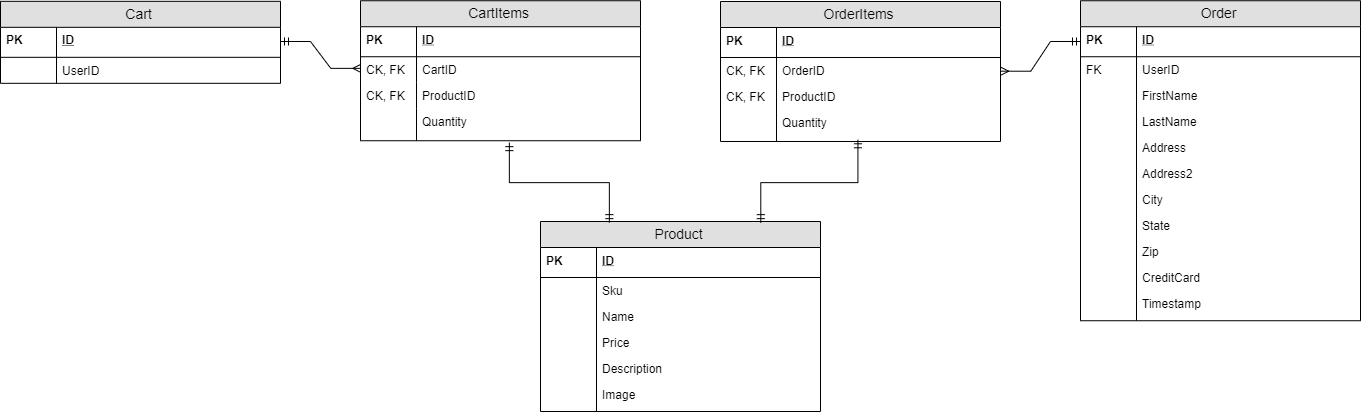

The diagram above was exported from draw.io. Its source (the exported page's mxGraphModel, read from the mxfile embedded in the PNG):
<mxGraphModel dx="2194" dy="2916" grid="1" gridSize="10" guides="1" tooltips="1" connect="1" arrows="1" fold="1" page="1" pageScale="1" pageWidth="1100" pageHeight="850" math="0" shadow="0">
  <root>
    <mxCell id="0" />
    <mxCell id="1" parent="0" />
    <mxCell id="2" value="CartItems" style="swimlane;fontStyle=0;childLayout=stackLayout;horizontal=1;startSize=26;fillColor=#e0e0e0;horizontalStack=0;resizeParent=1;resizeParentMax=0;resizeLast=0;collapsible=1;marginBottom=0;swimlaneFillColor=#ffffff;align=center;fontSize=14;" vertex="1" parent="1">
      <mxGeometry x="400" y="-0.7600000000000051" width="280" height="140" as="geometry" />
    </mxCell>
    <mxCell id="3" value="ID" style="shape=partialRectangle;top=0;left=0;right=0;bottom=1;align=left;verticalAlign=middle;fillColor=none;spacingLeft=60;spacingRight=4;overflow=hidden;rotatable=0;points=[[0,0.5],[1,0.5]];portConstraint=eastwest;dropTarget=0;fontStyle=5;fontSize=12;" vertex="1" parent="2">
      <mxGeometry y="26" width="280" height="30" as="geometry" />
    </mxCell>
    <mxCell id="4" value="PK" style="shape=partialRectangle;fontStyle=1;top=0;left=0;bottom=0;fillColor=none;align=left;verticalAlign=middle;spacingLeft=4;spacingRight=4;overflow=hidden;rotatable=0;points=[];portConstraint=eastwest;part=1;fontSize=12;" vertex="1" connectable="0" parent="3">
      <mxGeometry width="56" height="30" as="geometry" />
    </mxCell>
    <mxCell id="5" value="CartID" style="shape=partialRectangle;top=0;left=0;right=0;bottom=0;align=left;verticalAlign=top;fillColor=none;spacingLeft=60;spacingRight=4;overflow=hidden;rotatable=0;points=[[0,0.5],[1,0.5]];portConstraint=eastwest;dropTarget=0;fontSize=12;" vertex="1" parent="2">
      <mxGeometry y="56" width="280" height="26" as="geometry" />
    </mxCell>
    <mxCell id="6" value="CK, FK" style="shape=partialRectangle;top=0;left=0;bottom=0;fillColor=none;align=left;verticalAlign=top;spacingLeft=4;spacingRight=4;overflow=hidden;rotatable=0;points=[];portConstraint=eastwest;part=1;fontSize=12;" vertex="1" connectable="0" parent="5">
      <mxGeometry width="56" height="26" as="geometry" />
    </mxCell>
    <mxCell id="7" value="ProductID" style="shape=partialRectangle;top=0;left=0;right=0;bottom=0;align=left;verticalAlign=top;fillColor=none;spacingLeft=60;spacingRight=4;overflow=hidden;rotatable=0;points=[[0,0.5],[1,0.5]];portConstraint=eastwest;dropTarget=0;fontSize=12;" vertex="1" parent="2">
      <mxGeometry y="82" width="280" height="26" as="geometry" />
    </mxCell>
    <mxCell id="8" value="CK, FK" style="shape=partialRectangle;top=0;left=0;bottom=0;fillColor=none;align=left;verticalAlign=top;spacingLeft=4;spacingRight=4;overflow=hidden;rotatable=0;points=[];portConstraint=eastwest;part=1;fontSize=12;" vertex="1" connectable="0" parent="7">
      <mxGeometry width="56" height="26" as="geometry" />
    </mxCell>
    <mxCell id="9" value="Quantity" style="shape=partialRectangle;top=0;left=0;right=0;bottom=0;align=left;verticalAlign=top;fillColor=none;spacingLeft=60;spacingRight=4;overflow=hidden;rotatable=0;points=[[0,0.5],[1,0.5]];portConstraint=eastwest;dropTarget=0;fontSize=12;" vertex="1" parent="2">
      <mxGeometry y="108" width="280" height="32" as="geometry" />
    </mxCell>
    <mxCell id="10" value="" style="shape=partialRectangle;top=0;left=0;bottom=0;fillColor=none;align=left;verticalAlign=top;spacingLeft=4;spacingRight=4;overflow=hidden;rotatable=0;points=[];portConstraint=eastwest;part=1;fontSize=12;" vertex="1" connectable="0" parent="9">
      <mxGeometry width="56" height="32" as="geometry" />
    </mxCell>
    <mxCell id="11" value="Cart" style="swimlane;fontStyle=0;childLayout=stackLayout;horizontal=1;startSize=26;fillColor=#e0e0e0;horizontalStack=0;resizeParent=1;resizeParentMax=0;resizeLast=0;collapsible=1;marginBottom=0;swimlaneFillColor=#ffffff;align=center;fontSize=14;" vertex="1" parent="1">
      <mxGeometry x="40" y="-0.17999999999999972" width="280" height="82" as="geometry" />
    </mxCell>
    <mxCell id="12" value="ID" style="shape=partialRectangle;top=0;left=0;right=0;bottom=1;align=left;verticalAlign=middle;fillColor=none;spacingLeft=60;spacingRight=4;overflow=hidden;rotatable=0;points=[[0,0.5],[1,0.5]];portConstraint=eastwest;dropTarget=0;fontStyle=5;fontSize=12;" vertex="1" parent="11">
      <mxGeometry y="26" width="280" height="30" as="geometry" />
    </mxCell>
    <mxCell id="13" value="PK" style="shape=partialRectangle;fontStyle=1;top=0;left=0;bottom=0;fillColor=none;align=left;verticalAlign=middle;spacingLeft=4;spacingRight=4;overflow=hidden;rotatable=0;points=[];portConstraint=eastwest;part=1;fontSize=12;" vertex="1" connectable="0" parent="12">
      <mxGeometry width="56" height="30" as="geometry" />
    </mxCell>
    <mxCell id="14" value="UserID" style="shape=partialRectangle;top=0;left=0;right=0;bottom=0;align=left;verticalAlign=top;fillColor=none;spacingLeft=60;spacingRight=4;overflow=hidden;rotatable=0;points=[[0,0.5],[1,0.5]];portConstraint=eastwest;dropTarget=0;fontSize=12;" vertex="1" parent="11">
      <mxGeometry y="56" width="280" height="26" as="geometry" />
    </mxCell>
    <mxCell id="15" value="" style="shape=partialRectangle;top=0;left=0;bottom=0;fillColor=none;align=left;verticalAlign=top;spacingLeft=4;spacingRight=4;overflow=hidden;rotatable=0;points=[];portConstraint=eastwest;part=1;fontSize=12;" vertex="1" connectable="0" parent="14">
      <mxGeometry width="56" height="26" as="geometry" />
    </mxCell>
    <mxCell id="16" value="Product" style="swimlane;fontStyle=0;childLayout=stackLayout;horizontal=1;startSize=26;fillColor=#e0e0e0;horizontalStack=0;resizeParent=1;resizeParentMax=0;resizeLast=0;collapsible=1;marginBottom=0;swimlaneFillColor=#ffffff;align=center;fontSize=14;" vertex="1" parent="1">
      <mxGeometry x="580" y="220" width="280" height="190" as="geometry" />
    </mxCell>
    <mxCell id="17" value="ID" style="shape=partialRectangle;top=0;left=0;right=0;bottom=1;align=left;verticalAlign=middle;fillColor=none;spacingLeft=60;spacingRight=4;overflow=hidden;rotatable=0;points=[[0,0.5],[1,0.5]];portConstraint=eastwest;dropTarget=0;fontStyle=5;fontSize=12;" vertex="1" parent="16">
      <mxGeometry y="26" width="280" height="30" as="geometry" />
    </mxCell>
    <mxCell id="18" value="PK" style="shape=partialRectangle;fontStyle=1;top=0;left=0;bottom=0;fillColor=none;align=left;verticalAlign=middle;spacingLeft=4;spacingRight=4;overflow=hidden;rotatable=0;points=[];portConstraint=eastwest;part=1;fontSize=12;" vertex="1" connectable="0" parent="17">
      <mxGeometry width="56" height="30" as="geometry" />
    </mxCell>
    <mxCell id="19" value="Sku" style="shape=partialRectangle;top=0;left=0;right=0;bottom=0;align=left;verticalAlign=top;fillColor=none;spacingLeft=60;spacingRight=4;overflow=hidden;rotatable=0;points=[[0,0.5],[1,0.5]];portConstraint=eastwest;dropTarget=0;fontSize=12;" vertex="1" parent="16">
      <mxGeometry y="56" width="280" height="134" as="geometry" />
    </mxCell>
    <mxCell id="20" value="" style="shape=partialRectangle;top=0;left=0;bottom=0;fillColor=none;align=left;verticalAlign=top;spacingLeft=4;spacingRight=4;overflow=hidden;rotatable=0;points=[];portConstraint=eastwest;part=1;fontSize=12;" vertex="1" connectable="0" parent="19">
      <mxGeometry width="56" height="134" as="geometry" />
    </mxCell>
    <mxCell id="21" value="Name" style="shape=partialRectangle;top=0;left=0;right=0;bottom=0;align=left;verticalAlign=top;fillColor=none;spacingLeft=60;spacingRight=4;overflow=hidden;rotatable=0;points=[[0,0.5],[1,0.5]];portConstraint=eastwest;dropTarget=0;fontSize=12;" vertex="1" parent="1">
      <mxGeometry x="580" y="302" width="280" height="26" as="geometry" />
    </mxCell>
    <mxCell id="22" value="" style="shape=partialRectangle;top=0;left=0;bottom=0;fillColor=none;align=left;verticalAlign=top;spacingLeft=4;spacingRight=4;overflow=hidden;rotatable=0;points=[];portConstraint=eastwest;part=1;fontSize=12;" vertex="1" connectable="0" parent="21">
      <mxGeometry width="56" height="26" as="geometry" />
    </mxCell>
    <mxCell id="23" value="Price" style="shape=partialRectangle;top=0;left=0;right=0;bottom=0;align=left;verticalAlign=top;fillColor=none;spacingLeft=60;spacingRight=4;overflow=hidden;rotatable=0;points=[[0,0.5],[1,0.5]];portConstraint=eastwest;dropTarget=0;fontSize=12;" vertex="1" parent="1">
      <mxGeometry x="580" y="328" width="280" height="26" as="geometry" />
    </mxCell>
    <mxCell id="24" value="" style="shape=partialRectangle;top=0;left=0;bottom=0;fillColor=none;align=left;verticalAlign=top;spacingLeft=4;spacingRight=4;overflow=hidden;rotatable=0;points=[];portConstraint=eastwest;part=1;fontSize=12;" vertex="1" connectable="0" parent="23">
      <mxGeometry width="56" height="26" as="geometry" />
    </mxCell>
    <mxCell id="25" value="Description" style="shape=partialRectangle;top=0;left=0;right=0;bottom=0;align=left;verticalAlign=top;fillColor=none;spacingLeft=60;spacingRight=4;overflow=hidden;rotatable=0;points=[[0,0.5],[1,0.5]];portConstraint=eastwest;dropTarget=0;fontSize=12;" vertex="1" parent="1">
      <mxGeometry x="580" y="354" width="280" height="26" as="geometry" />
    </mxCell>
    <mxCell id="26" value="" style="shape=partialRectangle;top=0;left=0;bottom=0;fillColor=none;align=left;verticalAlign=top;spacingLeft=4;spacingRight=4;overflow=hidden;rotatable=0;points=[];portConstraint=eastwest;part=1;fontSize=12;" vertex="1" connectable="0" parent="25">
      <mxGeometry width="56" height="26" as="geometry" />
    </mxCell>
    <mxCell id="27" value="Image" style="shape=partialRectangle;top=0;left=0;right=0;bottom=0;align=left;verticalAlign=top;fillColor=none;spacingLeft=60;spacingRight=4;overflow=hidden;rotatable=0;points=[[0,0.5],[1,0.5]];portConstraint=eastwest;dropTarget=0;fontSize=12;" vertex="1" parent="1">
      <mxGeometry x="580" y="380" width="280" height="26" as="geometry" />
    </mxCell>
    <mxCell id="28" value="" style="shape=partialRectangle;top=0;left=0;bottom=0;fillColor=none;align=left;verticalAlign=top;spacingLeft=4;spacingRight=4;overflow=hidden;rotatable=0;points=[];portConstraint=eastwest;part=1;fontSize=12;" vertex="1" connectable="0" parent="27">
      <mxGeometry width="56" height="26" as="geometry" />
    </mxCell>
    <mxCell id="29" value="Order" style="swimlane;fontStyle=0;childLayout=stackLayout;horizontal=1;startSize=26;fillColor=#e0e0e0;horizontalStack=0;resizeParent=1;resizeParentMax=0;resizeLast=0;collapsible=1;marginBottom=0;swimlaneFillColor=#ffffff;align=center;fontSize=14;" vertex="1" parent="1">
      <mxGeometry x="1120" y="-0.7599999999999909" width="280" height="320" as="geometry" />
    </mxCell>
    <mxCell id="30" value="ID" style="shape=partialRectangle;top=0;left=0;right=0;bottom=1;align=left;verticalAlign=middle;fillColor=none;spacingLeft=60;spacingRight=4;overflow=hidden;rotatable=0;points=[[0,0.5],[1,0.5]];portConstraint=eastwest;dropTarget=0;fontStyle=5;fontSize=12;" vertex="1" parent="29">
      <mxGeometry y="26" width="280" height="30" as="geometry" />
    </mxCell>
    <mxCell id="31" value="PK" style="shape=partialRectangle;fontStyle=1;top=0;left=0;bottom=0;fillColor=none;align=left;verticalAlign=middle;spacingLeft=4;spacingRight=4;overflow=hidden;rotatable=0;points=[];portConstraint=eastwest;part=1;fontSize=12;" vertex="1" connectable="0" parent="30">
      <mxGeometry width="56" height="30" as="geometry" />
    </mxCell>
    <mxCell id="32" value="UserID" style="shape=partialRectangle;top=0;left=0;right=0;bottom=0;align=left;verticalAlign=top;fillColor=none;spacingLeft=60;spacingRight=4;overflow=hidden;rotatable=0;points=[[0,0.5],[1,0.5]];portConstraint=eastwest;dropTarget=0;fontSize=12;" vertex="1" parent="29">
      <mxGeometry y="56" width="280" height="264" as="geometry" />
    </mxCell>
    <mxCell id="33" value="FK" style="shape=partialRectangle;top=0;left=0;bottom=0;fillColor=none;align=left;verticalAlign=top;spacingLeft=4;spacingRight=4;overflow=hidden;rotatable=0;points=[];portConstraint=eastwest;part=1;fontSize=12;" vertex="1" connectable="0" parent="32">
      <mxGeometry width="56" height="264" as="geometry" />
    </mxCell>
    <mxCell id="34" value="FirstName" style="shape=partialRectangle;top=0;left=0;right=0;bottom=0;align=left;verticalAlign=top;fillColor=none;spacingLeft=60;spacingRight=4;overflow=hidden;rotatable=0;points=[[0,0.5],[1,0.5]];portConstraint=eastwest;dropTarget=0;fontSize=12;" vertex="1" parent="1">
      <mxGeometry x="1120" y="81.24000000000001" width="280" height="26" as="geometry" />
    </mxCell>
    <mxCell id="35" value="" style="shape=partialRectangle;top=0;left=0;bottom=0;fillColor=none;align=left;verticalAlign=top;spacingLeft=4;spacingRight=4;overflow=hidden;rotatable=0;points=[];portConstraint=eastwest;part=1;fontSize=12;" vertex="1" connectable="0" parent="34">
      <mxGeometry width="56" height="26" as="geometry" />
    </mxCell>
    <mxCell id="36" value="LastName" style="shape=partialRectangle;top=0;left=0;right=0;bottom=0;align=left;verticalAlign=top;fillColor=none;spacingLeft=60;spacingRight=4;overflow=hidden;rotatable=0;points=[[0,0.5],[1,0.5]];portConstraint=eastwest;dropTarget=0;fontSize=12;" vertex="1" parent="1">
      <mxGeometry x="1120" y="107.24000000000001" width="280" height="26" as="geometry" />
    </mxCell>
    <mxCell id="37" value="" style="shape=partialRectangle;top=0;left=0;bottom=0;fillColor=none;align=left;verticalAlign=top;spacingLeft=4;spacingRight=4;overflow=hidden;rotatable=0;points=[];portConstraint=eastwest;part=1;fontSize=12;" vertex="1" connectable="0" parent="36">
      <mxGeometry width="56" height="26" as="geometry" />
    </mxCell>
    <mxCell id="38" value="Address" style="shape=partialRectangle;top=0;left=0;right=0;bottom=0;align=left;verticalAlign=top;fillColor=none;spacingLeft=60;spacingRight=4;overflow=hidden;rotatable=0;points=[[0,0.5],[1,0.5]];portConstraint=eastwest;dropTarget=0;fontSize=12;" vertex="1" parent="1">
      <mxGeometry x="1120" y="133.24" width="280" height="26" as="geometry" />
    </mxCell>
    <mxCell id="39" value="" style="shape=partialRectangle;top=0;left=0;bottom=0;fillColor=none;align=left;verticalAlign=top;spacingLeft=4;spacingRight=4;overflow=hidden;rotatable=0;points=[];portConstraint=eastwest;part=1;fontSize=12;" vertex="1" connectable="0" parent="38">
      <mxGeometry width="56" height="26" as="geometry" />
    </mxCell>
    <mxCell id="40" value="Address2" style="shape=partialRectangle;top=0;left=0;right=0;bottom=0;align=left;verticalAlign=top;fillColor=none;spacingLeft=60;spacingRight=4;overflow=hidden;rotatable=0;points=[[0,0.5],[1,0.5]];portConstraint=eastwest;dropTarget=0;fontSize=12;" vertex="1" parent="1">
      <mxGeometry x="1120" y="159.24" width="280" height="26" as="geometry" />
    </mxCell>
    <mxCell id="41" value="" style="shape=partialRectangle;top=0;left=0;bottom=0;fillColor=none;align=left;verticalAlign=top;spacingLeft=4;spacingRight=4;overflow=hidden;rotatable=0;points=[];portConstraint=eastwest;part=1;fontSize=12;" vertex="1" connectable="0" parent="40">
      <mxGeometry width="56" height="26" as="geometry" />
    </mxCell>
    <mxCell id="42" value="City" style="shape=partialRectangle;top=0;left=0;right=0;bottom=0;align=left;verticalAlign=top;fillColor=none;spacingLeft=60;spacingRight=4;overflow=hidden;rotatable=0;points=[[0,0.5],[1,0.5]];portConstraint=eastwest;dropTarget=0;fontSize=12;" vertex="1" parent="1">
      <mxGeometry x="1120" y="185.24" width="280" height="26" as="geometry" />
    </mxCell>
    <mxCell id="43" value="" style="shape=partialRectangle;top=0;left=0;bottom=0;fillColor=none;align=left;verticalAlign=top;spacingLeft=4;spacingRight=4;overflow=hidden;rotatable=0;points=[];portConstraint=eastwest;part=1;fontSize=12;" vertex="1" connectable="0" parent="42">
      <mxGeometry width="56" height="26" as="geometry" />
    </mxCell>
    <mxCell id="44" value="State" style="shape=partialRectangle;top=0;left=0;right=0;bottom=0;align=left;verticalAlign=top;fillColor=none;spacingLeft=60;spacingRight=4;overflow=hidden;rotatable=0;points=[[0,0.5],[1,0.5]];portConstraint=eastwest;dropTarget=0;fontSize=12;" vertex="1" parent="1">
      <mxGeometry x="1120" y="211.24" width="280" height="26" as="geometry" />
    </mxCell>
    <mxCell id="45" value="" style="shape=partialRectangle;top=0;left=0;bottom=0;fillColor=none;align=left;verticalAlign=top;spacingLeft=4;spacingRight=4;overflow=hidden;rotatable=0;points=[];portConstraint=eastwest;part=1;fontSize=12;" vertex="1" connectable="0" parent="44">
      <mxGeometry width="56" height="26" as="geometry" />
    </mxCell>
    <mxCell id="46" value="Zip" style="shape=partialRectangle;top=0;left=0;right=0;bottom=0;align=left;verticalAlign=top;fillColor=none;spacingLeft=60;spacingRight=4;overflow=hidden;rotatable=0;points=[[0,0.5],[1,0.5]];portConstraint=eastwest;dropTarget=0;fontSize=12;" vertex="1" parent="1">
      <mxGeometry x="1120" y="237.24" width="280" height="26" as="geometry" />
    </mxCell>
    <mxCell id="47" value="" style="shape=partialRectangle;top=0;left=0;bottom=0;fillColor=none;align=left;verticalAlign=top;spacingLeft=4;spacingRight=4;overflow=hidden;rotatable=0;points=[];portConstraint=eastwest;part=1;fontSize=12;" vertex="1" connectable="0" parent="46">
      <mxGeometry width="56" height="26" as="geometry" />
    </mxCell>
    <mxCell id="48" value="CreditCard" style="shape=partialRectangle;top=0;left=0;right=0;bottom=0;align=left;verticalAlign=top;fillColor=none;spacingLeft=60;spacingRight=4;overflow=hidden;rotatable=0;points=[[0,0.5],[1,0.5]];portConstraint=eastwest;dropTarget=0;fontSize=12;" vertex="1" parent="1">
      <mxGeometry x="1120" y="263.24" width="280" height="26" as="geometry" />
    </mxCell>
    <mxCell id="49" value="" style="shape=partialRectangle;top=0;left=0;bottom=0;fillColor=none;align=left;verticalAlign=top;spacingLeft=4;spacingRight=4;overflow=hidden;rotatable=0;points=[];portConstraint=eastwest;part=1;fontSize=12;" vertex="1" connectable="0" parent="48">
      <mxGeometry width="56" height="26" as="geometry" />
    </mxCell>
    <mxCell id="50" value="Timestamp" style="shape=partialRectangle;top=0;left=0;right=0;bottom=0;align=left;verticalAlign=top;fillColor=none;spacingLeft=60;spacingRight=4;overflow=hidden;rotatable=0;points=[[0,0.5],[1,0.5]];portConstraint=eastwest;dropTarget=0;fontSize=12;" vertex="1" parent="1">
      <mxGeometry x="1120" y="289.24" width="280" height="26" as="geometry" />
    </mxCell>
    <mxCell id="51" value="" style="shape=partialRectangle;top=0;left=0;bottom=0;fillColor=none;align=left;verticalAlign=top;spacingLeft=4;spacingRight=4;overflow=hidden;rotatable=0;points=[];portConstraint=eastwest;part=1;fontSize=12;" vertex="1" connectable="0" parent="50">
      <mxGeometry width="56" height="26" as="geometry" />
    </mxCell>
    <mxCell id="52" value="OrderItems" style="swimlane;fontStyle=0;childLayout=stackLayout;horizontal=1;startSize=26;fillColor=#e0e0e0;horizontalStack=0;resizeParent=1;resizeParentMax=0;resizeLast=0;collapsible=1;marginBottom=0;swimlaneFillColor=#ffffff;align=center;fontSize=14;" vertex="1" parent="1">
      <mxGeometry x="760" width="280" height="140" as="geometry" />
    </mxCell>
    <mxCell id="53" value="ID" style="shape=partialRectangle;top=0;left=0;right=0;bottom=1;align=left;verticalAlign=middle;fillColor=none;spacingLeft=60;spacingRight=4;overflow=hidden;rotatable=0;points=[[0,0.5],[1,0.5]];portConstraint=eastwest;dropTarget=0;fontStyle=5;fontSize=12;" vertex="1" parent="52">
      <mxGeometry y="26" width="280" height="30" as="geometry" />
    </mxCell>
    <mxCell id="54" value="PK" style="shape=partialRectangle;fontStyle=1;top=0;left=0;bottom=0;fillColor=none;align=left;verticalAlign=middle;spacingLeft=4;spacingRight=4;overflow=hidden;rotatable=0;points=[];portConstraint=eastwest;part=1;fontSize=12;" vertex="1" connectable="0" parent="53">
      <mxGeometry width="56" height="30" as="geometry" />
    </mxCell>
    <mxCell id="55" value="OrderID" style="shape=partialRectangle;top=0;left=0;right=0;bottom=0;align=left;verticalAlign=top;fillColor=none;spacingLeft=60;spacingRight=4;overflow=hidden;rotatable=0;points=[[0,0.5],[1,0.5]];portConstraint=eastwest;dropTarget=0;fontSize=12;" vertex="1" parent="52">
      <mxGeometry y="56" width="280" height="84" as="geometry" />
    </mxCell>
    <mxCell id="56" value="CK, FK" style="shape=partialRectangle;top=0;left=0;bottom=0;fillColor=none;align=left;verticalAlign=top;spacingLeft=4;spacingRight=4;overflow=hidden;rotatable=0;points=[];portConstraint=eastwest;part=1;fontSize=12;" vertex="1" connectable="0" parent="55">
      <mxGeometry width="56" height="84" as="geometry" />
    </mxCell>
    <mxCell id="57" value="ProductID" style="shape=partialRectangle;top=0;left=0;right=0;bottom=0;align=left;verticalAlign=top;fillColor=none;spacingLeft=60;spacingRight=4;overflow=hidden;rotatable=0;points=[[0,0.5],[1,0.5]];portConstraint=eastwest;dropTarget=0;fontSize=12;" vertex="1" parent="1">
      <mxGeometry x="760" y="82" width="280" height="26" as="geometry" />
    </mxCell>
    <mxCell id="58" value="CK, FK" style="shape=partialRectangle;top=0;left=0;bottom=0;fillColor=none;align=left;verticalAlign=top;spacingLeft=4;spacingRight=4;overflow=hidden;rotatable=0;points=[];portConstraint=eastwest;part=1;fontSize=12;" vertex="1" connectable="0" parent="57">
      <mxGeometry width="56" height="26" as="geometry" />
    </mxCell>
    <mxCell id="59" value="Quantity" style="shape=partialRectangle;top=0;left=0;right=0;bottom=0;align=left;verticalAlign=top;fillColor=none;spacingLeft=60;spacingRight=4;overflow=hidden;rotatable=0;points=[[0,0.5],[1,0.5]];portConstraint=eastwest;dropTarget=0;fontSize=12;" vertex="1" parent="1">
      <mxGeometry x="760" y="108" width="280" height="26" as="geometry" />
    </mxCell>
    <mxCell id="60" value="" style="shape=partialRectangle;top=0;left=0;bottom=0;fillColor=none;align=left;verticalAlign=top;spacingLeft=4;spacingRight=4;overflow=hidden;rotatable=0;points=[];portConstraint=eastwest;part=1;fontSize=12;" vertex="1" connectable="0" parent="59">
      <mxGeometry width="56" height="26" as="geometry" />
    </mxCell>
    <mxCell id="61" value="" style="edgeStyle=orthogonalEdgeStyle;fontSize=12;html=1;endArrow=ERmandOne;startArrow=ERmandOne;rounded=0;exitX=0.25;exitY=0;exitDx=0;exitDy=0;" edge="1" source="16" parent="1">
      <mxGeometry width="100" height="100" relative="1" as="geometry">
        <mxPoint x="650" y="190" as="sourcePoint" />
        <mxPoint x="548.8571428571431" y="141.14285714285734" as="targetPoint" />
        <Array as="points">
          <mxPoint x="650" y="180" />
          <mxPoint x="549" y="180" />
        </Array>
      </mxGeometry>
    </mxCell>
    <mxCell id="62" value="" style="edgeStyle=entityRelationEdgeStyle;fontSize=12;html=1;endArrow=ERmany;startArrow=ERmandOne;endFill=0;rounded=0;entryX=0;entryY=0.5;entryDx=0;entryDy=0;startFill=0;" edge="1" target="5" parent="1">
      <mxGeometry width="100" height="100" relative="1" as="geometry">
        <mxPoint x="320" y="40" as="sourcePoint" />
        <mxPoint x="400" y="77.64" as="targetPoint" />
      </mxGeometry>
    </mxCell>
    <mxCell id="63" value="" style="edgeStyle=entityRelationEdgeStyle;fontSize=12;html=1;endArrow=ERmandOne;startArrow=ERmany;endFill=0;rounded=0;startFill=0;exitX=1.002;exitY=0.151;exitDx=0;exitDy=0;exitPerimeter=0;" edge="1" source="55" parent="1">
      <mxGeometry width="100" height="100" relative="1" as="geometry">
        <mxPoint x="1040" y="79.24000000000001" as="sourcePoint" />
        <mxPoint x="1120" y="40" as="targetPoint" />
      </mxGeometry>
    </mxCell>
    <mxCell id="64" value="" style="edgeStyle=orthogonalEdgeStyle;fontSize=12;html=1;endArrow=ERmandOne;startArrow=ERmandOne;rounded=0;exitX=0.25;exitY=0;exitDx=0;exitDy=0;entryX=0.494;entryY=0.992;entryDx=0;entryDy=0;entryPerimeter=0;" edge="1" target="55" parent="1">
      <mxGeometry width="100" height="100" relative="1" as="geometry">
        <mxPoint x="800.2857142857147" y="221.14285714285734" as="sourcePoint" />
        <mxPoint x="900" y="160" as="targetPoint" />
        <Array as="points">
          <mxPoint x="800" y="180" />
          <mxPoint x="898" y="180" />
        </Array>
      </mxGeometry>
    </mxCell>
  </root>
</mxGraphModel>